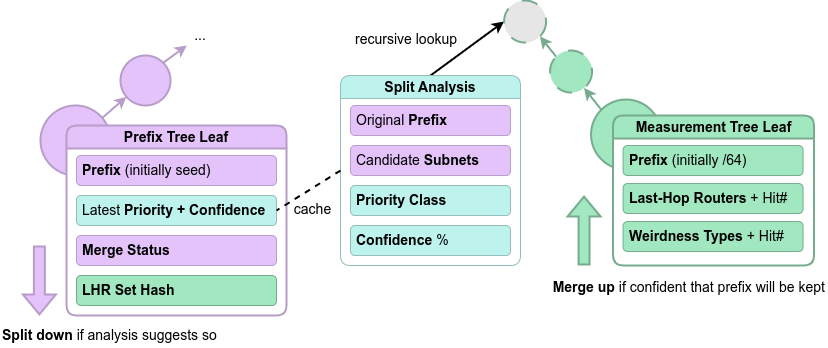

The diagram above was exported from draw.io. Its source (the exported page's mxGraphModel, read from the mxfile embedded in the PNG):
<mxGraphModel dx="1106" dy="1876" grid="1" gridSize="10" guides="1" tooltips="1" connect="1" arrows="1" fold="1" page="1" pageScale="1" pageWidth="827" pageHeight="1169" math="0" shadow="0">
  <root>
    <mxCell id="0" />
    <mxCell id="1" parent="0" />
    <mxCell id="iSLZaPBDeXAeVw-93OXm-33" style="edgeStyle=none;rounded=0;orthogonalLoop=1;jettySize=auto;html=1;exitX=0;exitY=0;exitDx=0;exitDy=0;strokeColor=#77AB8E;strokeWidth=2;align=center;verticalAlign=middle;fontFamily=Helvetica;fontSize=14;fontColor=default;labelBackgroundColor=default;endArrow=classic;fillColor=#a1e7c0;" parent="1" source="iSLZaPBDeXAeVw-93OXm-28" target="iSLZaPBDeXAeVw-93OXm-32" edge="1">
      <mxGeometry relative="1" as="geometry" />
    </mxCell>
    <mxCell id="iSLZaPBDeXAeVw-93OXm-28" value="" style="ellipse;whiteSpace=wrap;html=1;aspect=fixed;rounded=1;strokeColor=#77AB8E;align=center;verticalAlign=middle;fontFamily=Helvetica;fontSize=14;fillColor=#a1e7c0;strokeWidth=2;labelPosition=center;verticalLabelPosition=middle;spacingRight=0;" parent="1" vertex="1">
      <mxGeometry x="590.56" y="74.03" width="70" height="70" as="geometry" />
    </mxCell>
    <mxCell id="iSLZaPBDeXAeVw-93OXm-30" style="edgeStyle=none;rounded=0;orthogonalLoop=1;jettySize=auto;html=1;exitX=0.5;exitY=0;exitDx=0;exitDy=0;entryX=0;entryY=0.5;entryDx=0;entryDy=0;strokeColor=default;strokeWidth=2;align=center;verticalAlign=middle;fontFamily=Helvetica;fontSize=14;fontColor=default;labelBackgroundColor=default;endArrow=classic;" parent="1" source="iSLZaPBDeXAeVw-93OXm-1" target="iSLZaPBDeXAeVw-93OXm-34" edge="1">
      <mxGeometry relative="1" as="geometry" />
    </mxCell>
    <mxCell id="iSLZaPBDeXAeVw-93OXm-31" value="recursive lookup" style="edgeLabel;html=1;align=right;verticalAlign=middle;resizable=0;points=[];rounded=1;strokeColor=#B89DC9;strokeWidth=2;fontFamily=Helvetica;fontSize=14;fontColor=default;labelBackgroundColor=default;fillColor=#e3c3fa;" parent="iSLZaPBDeXAeVw-93OXm-30" connectable="0" vertex="1">
      <mxGeometry x="0.3176" y="1" relative="1" as="geometry">
        <mxPoint x="-21" as="offset" />
      </mxGeometry>
    </mxCell>
    <mxCell id="iSLZaPBDeXAeVw-93OXm-1" value="Split Analysis" style="swimlane;whiteSpace=wrap;html=1;fillColor=#BDF2ED;strokeColor=#93BDB9;rounded=1;fontSize=14;" parent="1" vertex="1">
      <mxGeometry x="340" y="50.03" width="180" height="190" as="geometry" />
    </mxCell>
    <mxCell id="iSLZaPBDeXAeVw-93OXm-2" value="Original&lt;b&gt; Prefix&lt;/b&gt;" style="rounded=1;whiteSpace=wrap;html=1;fillColor=#e3c3fa;strokeColor=#B89DC9;fontSize=14;align=left;spacingLeft=4;" parent="iSLZaPBDeXAeVw-93OXm-1" vertex="1">
      <mxGeometry x="10" y="30" width="160" height="30" as="geometry" />
    </mxCell>
    <mxCell id="iSLZaPBDeXAeVw-93OXm-3" value="Candidate&lt;b&gt; Subnets&lt;br&gt;&lt;/b&gt;" style="rounded=1;whiteSpace=wrap;html=1;fillColor=#e3c3fa;strokeColor=#B89DC9;fontSize=14;align=left;spacingLeft=4;" parent="iSLZaPBDeXAeVw-93OXm-1" vertex="1">
      <mxGeometry x="10" y="70" width="160" height="30" as="geometry" />
    </mxCell>
    <mxCell id="iSLZaPBDeXAeVw-93OXm-4" value="&lt;b&gt;Priority Class&lt;br&gt;&lt;/b&gt;" style="rounded=1;whiteSpace=wrap;html=1;fillColor=#BDF2ED;strokeColor=#93BDB9;fontSize=14;align=left;spacingLeft=4;" parent="iSLZaPBDeXAeVw-93OXm-1" vertex="1">
      <mxGeometry x="10" y="110" width="160" height="30" as="geometry" />
    </mxCell>
    <mxCell id="ONkdaQHmiOwm_rRs45Md-1" value="&lt;b&gt;Confidence &lt;/b&gt;%" style="rounded=1;whiteSpace=wrap;html=1;fillColor=#BDF2ED;strokeColor=#93BDB9;fontSize=14;align=left;spacingLeft=4;" parent="iSLZaPBDeXAeVw-93OXm-1" vertex="1">
      <mxGeometry x="10" y="150" width="160" height="30" as="geometry" />
    </mxCell>
    <mxCell id="iSLZaPBDeXAeVw-93OXm-8" style="rounded=0;orthogonalLoop=1;jettySize=auto;html=1;fontFamily=Helvetica;fontSize=14;fontColor=default;strokeWidth=2;fillColor=#e3c3fa;strokeColor=#B89DC9;" parent="1" source="iSLZaPBDeXAeVw-93OXm-6" target="iSLZaPBDeXAeVw-93OXm-7" edge="1">
      <mxGeometry relative="1" as="geometry" />
    </mxCell>
    <mxCell id="iSLZaPBDeXAeVw-93OXm-6" value="" style="ellipse;whiteSpace=wrap;html=1;aspect=fixed;rounded=1;strokeColor=#B89DC9;align=center;verticalAlign=middle;fontFamily=Helvetica;fontSize=14;fillColor=#e3c3fa;strokeWidth=2;labelPosition=center;verticalLabelPosition=middle;spacingRight=0;fontColor=#241f31;" parent="1" vertex="1">
      <mxGeometry x="40" y="80" width="70" height="70" as="geometry" />
    </mxCell>
    <mxCell id="iSLZaPBDeXAeVw-93OXm-10" style="edgeStyle=none;rounded=0;orthogonalLoop=1;jettySize=auto;html=1;exitX=1;exitY=0;exitDx=0;exitDy=0;strokeColor=#B89DC9;strokeWidth=2;align=center;verticalAlign=middle;fontFamily=Helvetica;fontSize=14;fontColor=default;labelBackgroundColor=default;endArrow=classic;fillColor=#e3c3fa;" parent="1" source="iSLZaPBDeXAeVw-93OXm-7" target="iSLZaPBDeXAeVw-93OXm-9" edge="1">
      <mxGeometry relative="1" as="geometry" />
    </mxCell>
    <mxCell id="iSLZaPBDeXAeVw-93OXm-7" value="" style="ellipse;whiteSpace=wrap;html=1;aspect=fixed;rounded=1;strokeColor=#B89DC9;align=center;verticalAlign=middle;fontFamily=Helvetica;fontSize=14;fillColor=#e3c3fa;strokeWidth=2;labelPosition=center;verticalLabelPosition=middle;spacingRight=0;" parent="1" vertex="1">
      <mxGeometry x="120" y="30" width="50" height="50" as="geometry" />
    </mxCell>
    <mxCell id="iSLZaPBDeXAeVw-93OXm-9" value="&lt;div&gt;...&lt;/div&gt;" style="text;html=1;align=center;verticalAlign=middle;whiteSpace=wrap;rounded=0;fontFamily=Helvetica;fontSize=14;fontColor=default;labelBackgroundColor=default;" parent="1" vertex="1">
      <mxGeometry x="180" width="40" height="20" as="geometry" />
    </mxCell>
    <mxCell id="iSLZaPBDeXAeVw-93OXm-11" value="Prefix Tree Leaf" style="swimlane;whiteSpace=wrap;html=1;rounded=1;strokeColor=#B89DC9;strokeWidth=2;align=center;verticalAlign=middle;fontFamily=Helvetica;fontSize=14;fontColor=default;labelBackgroundColor=none;fillColor=#e3c3fa;swimlaneFillColor=default;" parent="1" vertex="1">
      <mxGeometry x="66" y="100" width="220" height="190" as="geometry" />
    </mxCell>
    <mxCell id="iSLZaPBDeXAeVw-93OXm-12" value="Merge Status" style="rounded=1;whiteSpace=wrap;html=1;fillColor=#e3c3fa;strokeColor=#B89DC9;fontSize=14;fontStyle=1;align=left;spacingLeft=4;" parent="iSLZaPBDeXAeVw-93OXm-11" vertex="1">
      <mxGeometry x="10" y="110" width="200" height="30" as="geometry" />
    </mxCell>
    <mxCell id="iSLZaPBDeXAeVw-93OXm-15" value="&lt;b&gt;LHR Set Hash&lt;br&gt;&lt;/b&gt;" style="rounded=1;whiteSpace=wrap;html=1;fillColor=#a1e7c0;strokeColor=#77AB8E;fontSize=14;align=left;spacingLeft=4;" parent="iSLZaPBDeXAeVw-93OXm-11" vertex="1">
      <mxGeometry x="10" y="150" width="200" height="30" as="geometry" />
    </mxCell>
    <mxCell id="iSLZaPBDeXAeVw-93OXm-27" value="Prefix &lt;span style=&quot;font-weight: normal;&quot;&gt;(initially seed)&lt;/span&gt;" style="rounded=1;whiteSpace=wrap;html=1;fillColor=#e3c3fa;strokeColor=#B89DC9;fontSize=14;fontStyle=1;align=left;spacingLeft=4;" parent="iSLZaPBDeXAeVw-93OXm-11" vertex="1">
      <mxGeometry x="10" y="30" width="200" height="30" as="geometry" />
    </mxCell>
    <mxCell id="iSLZaPBDeXAeVw-93OXm-13" value="&lt;span style=&quot;font-weight: normal;&quot;&gt;Latest&lt;/span&gt; Priority + Confidence" style="rounded=1;whiteSpace=wrap;html=1;fillColor=#BDF2ED;strokeColor=#93BDB9;fontSize=14;fontStyle=1;align=left;spacingLeft=4;" parent="iSLZaPBDeXAeVw-93OXm-11" vertex="1">
      <mxGeometry x="10" y="70" width="200" height="30" as="geometry" />
    </mxCell>
    <mxCell id="iSLZaPBDeXAeVw-93OXm-20" value="&lt;div&gt;&lt;b&gt;Split down&lt;/b&gt; if analysis suggests so&lt;br&gt;&lt;/div&gt;" style="text;html=1;align=left;verticalAlign=middle;whiteSpace=wrap;rounded=0;fontFamily=Helvetica;fontSize=14;fontColor=default;labelBackgroundColor=default;" parent="1" vertex="1">
      <mxGeometry y="297" width="220" height="25" as="geometry" />
    </mxCell>
    <mxCell id="iSLZaPBDeXAeVw-93OXm-23" value="Measurement Tree Leaf" style="swimlane;whiteSpace=wrap;html=1;rounded=1;strokeColor=#77AB8E;strokeWidth=2;align=center;verticalAlign=middle;fontFamily=Helvetica;fontSize=14;labelBackgroundColor=none;fillColor=#a1e7c0;swimlaneFillColor=default;" parent="1" vertex="1">
      <mxGeometry x="612.56" y="90.03" width="201" height="150" as="geometry" />
    </mxCell>
    <mxCell id="iSLZaPBDeXAeVw-93OXm-24" value="Prefix&lt;span style=&quot;font-weight: normal;&quot;&gt; (initially /64)&lt;/span&gt;" style="rounded=1;whiteSpace=wrap;html=1;fillColor=#a1e7c0;strokeColor=#77AB8E;fontSize=14;fontStyle=1;align=left;spacingLeft=4;" parent="iSLZaPBDeXAeVw-93OXm-23" vertex="1">
      <mxGeometry x="10" y="30" width="180" height="30" as="geometry" />
    </mxCell>
    <mxCell id="iSLZaPBDeXAeVw-93OXm-26" value="&lt;b&gt;Last-Hop Routers &lt;/b&gt;+ Hit#" style="rounded=1;whiteSpace=wrap;html=1;fillColor=#a1e7c0;strokeColor=#77AB8E;fontSize=14;align=left;spacingLeft=4;" parent="iSLZaPBDeXAeVw-93OXm-23" vertex="1">
      <mxGeometry x="10" y="68" width="180" height="30" as="geometry" />
    </mxCell>
    <mxCell id="iSLZaPBDeXAeVw-93OXm-25" value="Weirdness Types &lt;span style=&quot;font-weight: normal;&quot;&gt;+ Hit#&lt;/span&gt;" style="rounded=1;whiteSpace=wrap;html=1;fillColor=#a1e7c0;strokeColor=#77AB8E;fontSize=14;fontStyle=1;align=left;spacingLeft=4;" parent="iSLZaPBDeXAeVw-93OXm-23" vertex="1">
      <mxGeometry x="10" y="106" width="180" height="30" as="geometry" />
    </mxCell>
    <mxCell id="iSLZaPBDeXAeVw-93OXm-35" style="edgeStyle=none;rounded=0;orthogonalLoop=1;jettySize=auto;html=1;exitX=0;exitY=0;exitDx=0;exitDy=0;entryX=1;entryY=1;entryDx=0;entryDy=0;strokeColor=#77AB8E;strokeWidth=2;align=center;verticalAlign=middle;fontFamily=Helvetica;fontSize=14;fontColor=default;labelBackgroundColor=default;endArrow=classic;fillColor=#a1e7c0;" parent="1" source="iSLZaPBDeXAeVw-93OXm-32" target="iSLZaPBDeXAeVw-93OXm-34" edge="1">
      <mxGeometry relative="1" as="geometry" />
    </mxCell>
    <mxCell id="iSLZaPBDeXAeVw-93OXm-32" value="" style="ellipse;whiteSpace=wrap;html=1;aspect=fixed;rounded=1;strokeColor=#77AB8E;align=center;verticalAlign=middle;fontFamily=Helvetica;fontSize=14;fillColor=#a1e7c0;strokeWidth=2;labelPosition=center;verticalLabelPosition=middle;spacingRight=0;dashed=1;dashPattern=8 8;" parent="1" vertex="1">
      <mxGeometry x="549.56" y="25.03" width="42" height="42" as="geometry" />
    </mxCell>
    <mxCell id="iSLZaPBDeXAeVw-93OXm-34" value="" style="ellipse;whiteSpace=wrap;html=1;aspect=fixed;rounded=1;strokeColor=#77AB8E;align=center;verticalAlign=middle;fontFamily=Helvetica;fontSize=14;fillColor=#E6E6E6;strokeWidth=2;labelPosition=center;verticalLabelPosition=middle;spacingRight=0;dashed=1;dashPattern=8 8;" parent="1" vertex="1">
      <mxGeometry x="503.56" y="-24.97" width="42" height="42" as="geometry" />
    </mxCell>
    <mxCell id="iSLZaPBDeXAeVw-93OXm-36" value="&lt;b&gt;Merge up&lt;/b&gt; if confident that prefix will be kept" style="text;whiteSpace=wrap;html=1;fontFamily=Helvetica;fontSize=14;fontColor=default;labelBackgroundColor=default;align=right;" parent="1" vertex="1">
      <mxGeometry x="540" y="247" width="287.44" height="50" as="geometry" />
    </mxCell>
    <mxCell id="iSLZaPBDeXAeVw-93OXm-38" style="edgeStyle=none;rounded=0;orthogonalLoop=1;jettySize=auto;html=1;exitX=0;exitY=0.5;exitDx=0;exitDy=0;entryX=1;entryY=0.5;entryDx=0;entryDy=0;strokeColor=default;strokeWidth=2;align=center;verticalAlign=middle;fontFamily=Helvetica;fontSize=14;fontColor=default;labelBackgroundColor=default;endArrow=none;endFill=0;dashed=1;" parent="1" source="iSLZaPBDeXAeVw-93OXm-1" target="iSLZaPBDeXAeVw-93OXm-13" edge="1">
      <mxGeometry relative="1" as="geometry" />
    </mxCell>
    <mxCell id="iSLZaPBDeXAeVw-93OXm-39" value="cache" style="edgeLabel;html=1;align=center;verticalAlign=middle;resizable=0;points=[];rounded=1;strokeColor=#B89DC9;strokeWidth=2;fontFamily=Helvetica;fontSize=14;fontColor=default;labelBackgroundColor=default;fillColor=#e3c3fa;" parent="iSLZaPBDeXAeVw-93OXm-38" connectable="0" vertex="1">
      <mxGeometry x="0.0054" y="4" relative="1" as="geometry">
        <mxPoint x="2" y="15" as="offset" />
      </mxGeometry>
    </mxCell>
    <mxCell id="iSLZaPBDeXAeVw-93OXm-40" value="" style="shape=flexArrow;endArrow=classic;html=1;rounded=0;strokeColor=#B89DC9;strokeWidth=2;align=center;verticalAlign=middle;fontFamily=Helvetica;fontSize=14;fontColor=default;labelBackgroundColor=default;fillColor=#e3c3fa;" parent="1" edge="1">
      <mxGeometry width="50" height="50" relative="1" as="geometry">
        <mxPoint x="38.889999999999986" y="220" as="sourcePoint" />
        <mxPoint x="38.889999999999986" y="290" as="targetPoint" />
      </mxGeometry>
    </mxCell>
    <mxCell id="iSLZaPBDeXAeVw-93OXm-41" value="" style="shape=flexArrow;endArrow=classic;html=1;rounded=0;strokeColor=#77AB8E;strokeWidth=2;align=center;verticalAlign=middle;fontFamily=Helvetica;fontSize=14;fontColor=default;labelBackgroundColor=default;fillColor=#a1e7c0;" parent="1" edge="1">
      <mxGeometry width="50" height="50" relative="1" as="geometry">
        <mxPoint x="583.56" y="240.03" as="sourcePoint" />
        <mxPoint x="583.56" y="170.03" as="targetPoint" />
      </mxGeometry>
    </mxCell>
  </root>
</mxGraphModel>